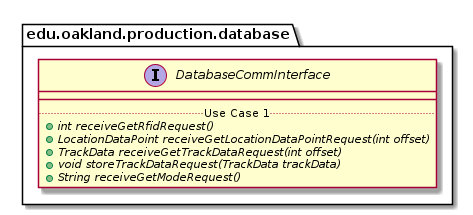

The diagram above was rendered by PlantUML. Its source (embedded in the PNG):
@startuml DatabaseCommInterface

package edu.oakland.production.database {
    interface DatabaseCommInterface {
        __
        .. Use Case 1 ..
        {abstract} + int receiveGetRfidRequest()
        {abstract} + LocationDataPoint receiveGetLocationDataPointRequest(int offset)
        {abstract} + TrackData receiveGetTrackDataRequest(int offset)
        {abstract} + void storeTrackDataRequest(TrackData trackData)
        {abstract} + String receiveGetModeRequest()
    }
}

@enduml